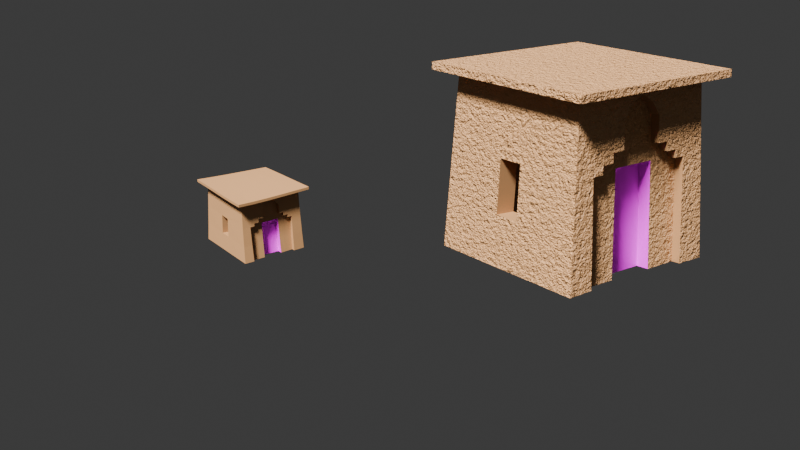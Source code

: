 # Source: house1.blend  (saved by Blender 5.1.29; exported with 4.5.12 LTS)
import bpy
from mathutils import Matrix  # noqa: F401  (used for matrix-valued properties, if any)

bpy.ops.wm.read_factory_settings(use_empty=True)
scene = bpy.context.scene
scene.name = 'Scene'

# ---- collections
col_collection = bpy.data.collections.new('Collection'); scene.collection.children.link(col_collection)
col_realistic = bpy.data.collections.new('realistic'); col_collection.children.link(col_realistic)
col_cartoon = bpy.data.collections.new('cartoon'); col_collection.children.link(col_cartoon)

# ---- images (referenced by path relative to the original .blend; pixels are not part of the script)
import os
ASSET_DIR = os.environ.get("B2B_ASSET_DIR", "")  # directory of the original .blend (textures are referenced by path, not embedded)
HERE = os.path.dirname(os.path.abspath(__file__))  # packed textures are extracted next to this script under _unpacked/

def load_image(name, relpath, width, height, colorspace="sRGB"):
    """Load a texture the original file referenced (path relative to the .blend, or extracted next to this script)."""
    p = next((c for c in (os.path.join(HERE, relpath), os.path.join(ASSET_DIR, relpath)) if relpath and os.path.exists(c)), "")
    if p:
        img = bpy.data.images.load(p, check_existing=True)
        img.name = name
    else:  # same state as the original file: an image datablock whose file is absent (Cycles renders it pink)
        img = bpy.data.images.new(name, width, height)
        img.source = "FILE"
        img.filepath = "//" + (relpath or name)
    img.colorspace_settings.name = colorspace
    return img
img_archdetails_png = load_image('archdetails.png', 'archdetails.png', 1024, 1024, 'sRGB')
img_archdetailscartoon_png = load_image('archdetailscartoon.png', 'archdetailscartoon.png', 1024, 1024, 'sRGB')

# ---- materials (node trees are filled in below, after node groups)
mat_house1 = bpy.data.materials.new('house1')
mat_house1.alpha_threshold = 0.0
mat_house1.use_backface_culling_lightprobe_volume = False
mat_house1.roughness = 0.5
mat_house1.line_color = (0.0, 0.0, 0.0, 1.0)
mat_houseedge = bpy.data.materials.new('houseedge')
mat_houseedge.alpha_threshold = 0.0
mat_houseedge.use_backface_culling_lightprobe_volume = False
mat_houseedge.roughness = 0.5
mat_houseedge.line_color = (0.0, 0.0, 0.0, 1.0)
mat_door = bpy.data.materials.new('door')
mat_doorcartoon = bpy.data.materials.new('doorcartoon')

# ---- material node trees
mat_house1.use_nodes = True; mat_house1.node_tree.nodes.clear()
_N = mat_house1.node_tree.nodes; _L = mat_house1.node_tree.links
n0 = _N.new('ShaderNodeOutputMaterial'); n0.name = 'Material Output'; n0.location = (485, 100)
n1 = _N.new('ShaderNodeBsdfPrincipled'); n1.name = 'Principled BSDF'; n1.location = (85, 100)
n1.inputs[0].default_value = (0.8, 0.4104, 0.1695, 1.0)
n2 = _N.new('ShaderNodeBump'); n2.name = 'Bump'; n2.location = (-110, -23)
n2.inputs[1].default_value = 1.0
n3 = _N.new('ShaderNodeTexNoise'); n3.name = 'Noise Texture'; n3.location = (-580, 12)
n3.width = 145
n3.inputs[2].default_value = 120.0
n3.inputs[3].default_value = 2.7
n4 = _N.new('ShaderNodeUVMap'); n4.name = 'UV Map'; n4.location = (-789, -57)
n5 = _N.new('ShaderNodeTexNoise'); n5.name = 'Noise Texture.001'; n5.location = (-575, -304)
n5.width = 145
n5.inputs[2].default_value = 40.0
n5.inputs[3].default_value = 2.7
n6 = _N.new('ShaderNodeUVMap'); n6.name = 'UV Map.001'; n6.location = (-784, -373)
n7 = _N.new('ShaderNodeRGBCurve'); n7.name = 'RGB Curves'; n7.location = (-394, -215)
_c = n7.mapping.curves[0]
while len(_c.points) > 2: _c.points.remove(_c.points[-1])
_c.points[0].location = (0.0, 0.0); _c.points[0].handle_type = 'AUTO'
_c.points[1].location = (0.48182, 0.94375); _c.points[1].handle_type = 'AUTO'
_p = _c.points.new(1.0, 1.0); _p.handle_type = 'AUTO'
_c = n7.mapping.curves[1]
while len(_c.points) > 2: _c.points.remove(_c.points[-1])
_c.points[0].location = (0.0, 0.0); _c.points[0].handle_type = 'AUTO'
_c.points[1].location = (0.46818, 0.93125); _c.points[1].handle_type = 'AUTO'
_p = _c.points.new(1.0, 1.0); _p.handle_type = 'AUTO'
_c = n7.mapping.curves[2]
while len(_c.points) > 2: _c.points.remove(_c.points[-1])
_c.points[0].location = (0.0, 0.0); _c.points[0].handle_type = 'AUTO'
_c.points[1].location = (0.69545, 0.45625); _c.points[1].handle_type = 'AUTO'
_p = _c.points.new(1.0, 1.0); _p.handle_type = 'AUTO'
_c = n7.mapping.curves[3]
while len(_c.points) > 2: _c.points.remove(_c.points[-1])
_c.points[0].location = (0.0, 0.0); _c.points[0].handle_type = 'AUTO'
_c.points[1].location = (0.38636, 0.8875); _c.points[1].handle_type = 'AUTO'
_p = _c.points.new(1.0, 1.0); _p.handle_type = 'AUTO'
n7.mapping.update()
n8 = _N.new('ShaderNodeMix'); n8.name = 'Mix'; n8.location = (-313, 86)
n8.data_type = 'RGBA'
n8.inputs[0].default_value = 0.9333
_L.new(n1.outputs[0], n0.inputs[0])
_L.new(n2.outputs[0], n1.inputs[5])
_L.new(n4.outputs[0], n3.inputs[0])
_L.new(n6.outputs[0], n5.inputs[0])
_L.new(n5.outputs[1], n7.inputs[1])
_L.new(n3.outputs[1], n8.inputs[6])
_L.new(n7.outputs[0], n8.inputs[7])
_L.new(n8.outputs[2], n2.inputs[3])
n0.is_active_output = True
mat_houseedge.use_nodes = True; mat_houseedge.node_tree.nodes.clear()
_N = mat_houseedge.node_tree.nodes; _L = mat_houseedge.node_tree.links
n0 = _N.new('ShaderNodeOutputMaterial'); n0.name = 'Material Output'; n0.location = (485, 100)
n1 = _N.new('ShaderNodeBsdfPrincipled'); n1.name = 'Principled BSDF'; n1.location = (85, 100)
n1.inputs[0].default_value = (0.4914, 0.2547, 0.1072, 1.0)
_L.new(n1.outputs[0], n0.inputs[0])
n0.is_active_output = True
mat_door.use_nodes = True; mat_door.node_tree.nodes.clear()
_N = mat_door.node_tree.nodes; _L = mat_door.node_tree.links
n0 = _N.new('ShaderNodeBsdfPrincipled'); n0.name = 'Principled BSDF'; n0.location = (-200, 100)
n1 = _N.new('ShaderNodeOutputMaterial'); n1.name = 'Material Output'; n1.location = (200, 100)
n2 = _N.new('ShaderNodeTexImage'); n2.name = 'Image Texture'; n2.location = (-555, 45)
n2.image = img_archdetails_png
_L.new(n0.outputs[0], n1.inputs[0])
_L.new(n2.outputs[0], n0.inputs[0])
n1.is_active_output = True
mat_doorcartoon.use_nodes = True; mat_doorcartoon.node_tree.nodes.clear()
_N = mat_doorcartoon.node_tree.nodes; _L = mat_doorcartoon.node_tree.links
n0 = _N.new('ShaderNodeBsdfPrincipled'); n0.name = 'Principled BSDF'; n0.location = (-200, 100)
n1 = _N.new('ShaderNodeOutputMaterial'); n1.name = 'Material Output'; n1.location = (200, 100)
n2 = _N.new('ShaderNodeTexImage'); n2.name = 'Image Texture'; n2.location = (-555, 45)
n2.image = img_archdetailscartoon_png
_L.new(n0.outputs[0], n1.inputs[0])
_L.new(n2.outputs[0], n0.inputs[0])
n1.is_active_output = True

# ---- world
world_world = bpy.data.worlds.new('World'); scene.world = world_world
world_world.use_nodes = True; world_world.node_tree.nodes.clear()
_N = world_world.node_tree.nodes; _L = world_world.node_tree.links
n0 = _N.new('ShaderNodeOutputWorld'); n0.name = 'World Output'; n0.location = (200, 100)
n1 = _N.new('ShaderNodeBackground'); n1.name = 'Background'; n1.location = (-200, 100)
n1.inputs[0].default_value = (0.05088, 0.05088, 0.05088, 1.0)
_L.new(n1.outputs[0], n0.inputs[0])
n0.is_active_output = True
world_world.color = (0.05088, 0.05088, 0.05088)
world_world.sun_shadow_jitter_overblur = 0.0

# ---- cameras
cam_camera = bpy.data.cameras.new('Camera')
cam_camera.clip_end = 100.0
cam_camera.ortho_scale = 7.314

# ---- lights
light_light = bpy.data.lights.new('Light', 'SUN')
light_light.angle = 0.1993
light_light.shadow_soft_size = 0.1
light_light.shadow_cascade_max_distance = 1000.0

# ---- meshes
me_cube = bpy.data.meshes.new('Cube')
me_cube.from_pydata([(0.9, 0.9, 1.996), (1.0, 1.0, -0.01295), (0.9, -0.9, 1.996), (1.0, -1.0, -0.01295), (-0.9, 0.9, 1.996), (-1.0, 1.0, -0.01295), (-0.9, -0.9, 1.996), (-1.0, -1.0, -0.01295), (0.9, -0.9, 1.996), (-0.9, -0.9, 1.996), (0.9, 0.9, 1.996), (-0.9, 0.9, 1.996), (0.004548, 0.6811, 1.169), (-0.2468, 0.9, 1.996), (0.2556, 0.9, 1.996), (-0.2468, 0.9, 1.996), (0.2556, 0.9, 1.996), (0.9403, 0.9403, 1.182), (-0.9403, -0.9403, 1.182), (0.9403, -0.9403, 1.182), (-0.9403, 0.9403, 1.182), (0.5375, 0.9, 1.996), (0.5375, 0.9, 1.996), (0.2839, 0.7409, -0.02591), (0.5615, 0.9403, 1.182), (0.267, 0.6811, 1.169), (0.4038, 0.9, 1.996), (0.4038, 0.9, 1.996), (-0.6618, 1.0, -0.009095), (-0.6234, 0.9, 1.996), (-0.6234, 0.9, 1.996), (-0.6512, 0.9403, 1.182), (0.7151, 0.9, 1.996), (0.7151, 0.9, 1.996), (0.697, 0.9403, 1.178), (0.7021, 1.0, -0.00139), (0.9356, 0.9356, 1.275), (-0.9356, 0.9356, 1.275), (0.5588, 0.9356, 1.275), (0.4197, 0.9356, 1.275), (-0.648, 0.9356, 1.275), (0.6991, 0.9356, 1.272), (0.9302, 0.9302, 1.382), (-0.9302, 0.9302, 1.382), (-0.2551, 0.9302, 1.382), (0.2641, 0.9302, 1.382), (0.5555, 0.9302, 1.382), (0.4173, 0.9302, 1.382), (-0.6443, 0.9302, 1.382), (0.7015, 0.9302, 1.379), (0.9155, 0.9155, 1.677), (-0.9155, 0.9155, 1.677), (-0.2511, 0.9155, 1.677), (0.26, 0.9155, 1.677), (0.5468, 0.9155, 1.677), (0.4107, 0.9155, 1.677), (-0.6341, 0.9155, 1.677), (0.7082, 0.9155, 1.676), (0.9079, 0.9079, 1.828), (-0.9079, 0.9079, 1.828), (-0.249, 0.9079, 1.828), (0.2578, 0.9079, 1.828), (0.5422, 0.9079, 1.828), (0.4073, 0.9079, 1.828), (-0.6289, 0.9079, 1.828), (0.7116, 0.9079, 1.827), (0.9032, 0.9032, 1.923), (-0.9032, 0.9032, 1.923), (-0.2477, 0.9032, 1.923), (0.2565, 0.9032, 1.923), (0.5394, 0.9032, 1.923), (0.4052, 0.9032, 1.923), (-0.6256, 0.9032, 1.923), (0.7137, 0.9032, 1.923), (-0.2579, 0.6811, 1.169), (0.004381, 0.9, 1.996), (0.004381, 0.9, 1.996), (0.004394, 0.9032, 1.923), (0.1949, 0.9079, 1.828), (-0.1414, 0.9079, 1.828), (-0.3826, 0.9, 1.996), (-0.3826, 0.9, 1.996), (-0.2743, 0.7409, -0.02591), (-0.3978, 0.9356, 1.275), (-0.3955, 0.9302, 1.382), (-0.3892, 0.9155, 1.677), (-0.386, 0.9079, 1.828), (-0.384, 0.9032, 1.923), (0.00479, 0.7409, -0.02591), (-0.5092, 0.9, 1.996), (-0.5092, 0.9, 1.996), (-0.5319, 0.9403, 1.182), (-0.5293, 0.9356, 1.275), (-0.5263, 0.9302, 1.382), (-0.5179, 0.9155, 1.677), (-0.5136, 0.9079, 1.828), (-0.511, 0.9032, 1.923), (0.4486, 0.8933, -0.01828), (0.2839, 0.8933, -0.01828), (-0.2743, 0.8933, -0.01828), (-0.2579, 0.8336, 1.177), (0.267, 0.8336, 1.177), (-0.2566, 0.8289, 1.27), (0.2656, 0.8289, 1.27), (0.004548, 0.8336, 1.177), (-0.3997, 0.8336, 1.177), (0.7021, 0.8933, -0.006726), (0.5972, 0.8933, -0.01828), (0.4218, 0.8336, 1.177), (0.5615, 0.8336, 1.177), (0.5588, 0.8289, 1.27), (0.4197, 0.8289, 1.27), (-0.5443, 0.8933, -0.0156), (-0.6618, 0.8933, -0.01443), (-0.6512, 0.8336, 1.177), (0.697, 0.8336, 1.173), (-0.2551, 0.8236, 1.377), (0.2641, 0.8236, 1.377), (0.4173, 0.8236, 1.377), (0.004529, 0.8289, 1.27), (-0.3978, 0.8289, 1.27), (-0.2511, 0.8088, 1.672), (0.26, 0.8088, 1.672), (0.004508, 0.8236, 1.377), (-0.3955, 0.8236, 1.377), (0.004448, 0.8088, 1.672), (-0.1414, 0.8013, 1.823), (0.004417, 0.8013, 1.823), (0.004398, 0.7965, 1.918), (0.1949, 0.8013, 1.823), (-0.5319, 0.8336, 1.177), (-0.4141, 0.8933, -0.01689), (-0.5293, 0.8289, 1.27), (1.0, -0.2319, -0.01295), (1.0, 0.2188, -0.01295), (0.9403, 0.1435, 1.182), (0.9403, -0.1561, 1.182), (0.9711, 0.9711, 0.5649), (0.9711, -0.9711, 0.5649), (-0.9711, 0.9711, 0.5649), (-0.9711, -0.9711, 0.5649), (0.004673, 0.712, 0.552), (-0.2664, 0.712, 0.552), (-0.6567, 0.9711, 0.5669), (0.6996, 0.9711, 0.569), (0.2757, 0.712, 0.552), (-0.2664, 0.8644, 0.5596), (0.2757, 0.8644, 0.5596), (0.5799, 0.8644, 0.5596), (0.4356, 0.8644, 0.5596), (-0.6567, 0.8644, 0.5616), (0.6996, 0.8644, 0.5637), (-0.4071, 0.8644, 0.5603), (-0.5383, 0.8644, 0.561), (0.9711, 0.1483, 0.5649), (0.9711, -0.1611, 0.5649), (0.6979, 0.1435, 1.17), (0.6979, -0.1561, 1.17), (0.7288, 0.1483, 0.5528), (0.7288, -0.1611, 0.5528)], [], [(29, 4, 11, 30), (19, 2, 6, 18), (18, 6, 4, 67, 59, 51, 43, 37, 20), (17, 36, 42, 50, 58, 66, 0, 2, 19, 136, 135), (73, 32, 0, 66), (6, 2, 8, 9), (4, 6, 9, 11), (2, 0, 10, 8), (87, 80, 13, 68), (77, 75, 14, 69), (26, 14, 16, 27), (75, 13, 15, 76), (53, 45, 117, 122), (104, 101, 25, 12), (144, 34, 17, 137), (155, 136, 19, 138), (140, 18, 20, 139), (138, 19, 18, 140), (45, 47, 118, 117), (32, 21, 22, 33), (71, 26, 21, 70), (69, 14, 26, 71), (24, 34, 115, 109), (21, 26, 27, 22), (139, 20, 31, 143), (67, 4, 29, 72), (89, 29, 30, 90), (0, 32, 33, 10), (44, 52, 121, 116), (70, 21, 32, 73), (24, 38, 41, 34), (20, 37, 40, 31), (147, 98, 23, 145), (141, 12, 25, 145), (34, 41, 36, 17), (38, 46, 49, 41), (37, 43, 48, 40), (77, 78, 129, 128), (39, 47, 46, 38), (38, 24, 109, 110), (91, 92, 132, 130), (41, 49, 42, 36), (46, 54, 57, 49), (43, 51, 56, 48), (45, 53, 55, 47), (47, 55, 54, 46), (78, 53, 122, 129), (84, 85, 52, 44), (49, 57, 50, 42), (54, 62, 65, 57), (51, 59, 64, 56), (53, 61, 63, 55), (55, 63, 62, 54), (31, 91, 130, 114), (85, 86, 60, 52), (57, 65, 58, 50), (62, 70, 73, 65), (59, 67, 72, 64), (61, 69, 71, 63), (63, 71, 70, 62), (83, 84, 124, 120), (86, 87, 68, 60), (65, 73, 66, 58), (60, 68, 77, 79), (52, 79, 126, 121), (84, 44, 116, 124), (92, 83, 120, 132), (144, 35, 106, 151), (79, 77, 128, 126), (14, 75, 76, 16), (68, 13, 75, 77), (95, 96, 87, 86), (47, 39, 111, 118), (79, 52, 60), (53, 78, 61), (78, 77, 69, 61), (94, 95, 86, 85), (93, 94, 85, 84), (92, 93, 84, 83), (143, 31, 114, 150), (13, 80, 81, 15), (96, 89, 80, 87), (72, 29, 89, 96), (142, 74, 12, 141), (31, 40, 92, 91), (40, 48, 93, 92), (48, 56, 94, 93), (56, 64, 95, 94), (64, 72, 96, 95), (80, 89, 90, 81), (152, 105, 100, 146), (149, 108, 109, 148), (147, 101, 108, 149), (148, 109, 115, 151), (101, 103, 111, 108), (108, 111, 110, 109), (104, 119, 103, 101), (105, 120, 102, 100), (103, 117, 118, 111), (119, 123, 117, 103), (120, 124, 116, 102), (123, 125, 122, 117), (125, 127, 129, 122), (127, 128, 129), (121, 126, 127, 125), (116, 121, 125, 123), (102, 116, 123, 119), (100, 102, 119, 104), (146, 100, 74, 142), (126, 128, 127), (130, 132, 120, 105), (153, 130, 105, 152), (150, 114, 130, 153), (100, 104, 12, 74), (39, 38, 110, 111), (137, 17, 135, 154), (136, 155, 159, 157), (134, 154, 155, 133), (1, 137, 154, 134), (113, 150, 153, 112), (112, 153, 152, 131), (99, 146, 142, 82), (107, 148, 151, 106), (98, 147, 149, 97), (97, 149, 148, 107), (131, 152, 146, 99), (82, 142, 141, 88), (28, 143, 150, 113), (34, 144, 151, 115), (88, 141, 145, 23), (101, 147, 145, 25), (5, 139, 143, 28), (3, 138, 140, 7), (7, 140, 139, 5), (133, 155, 138, 3), (35, 144, 137, 1), (135, 136, 157, 156), (155, 154, 158, 159), (154, 135, 156, 158)])
me_cube.polygons.foreach_set('material_index', [0, 0, 0, 0, 0, 0, 0, 0, 0, 0, 0, 0, 1, 2, 0, 0, 0, 0, 1, 0, 0, 0, 1, 0, 0, 0, 0, 0, 1, 0, 0, 0, 2, 2, 0, 0, 0, 1, 0, 1, 1, 0, 0, 0, 0, 0, 1, 0, 0, 0, 0, 0, 0, 1, 0, 0, 0, 0, 0, 0, 1, 0, 0, 0, 1, 1, 1, 1, 1, 0, 0, 0, 1, 0, 0, 0, 0, 0, 0, 1, 0, 0, 0, 2, 0, 0, 0, 0, 0, 0, 0, 0, 0, 0, 0, 0, 0, 0, 0, 0, 0, 0, 0, 0, 0, 0, 0, 0, 2, 0, 0, 0, 0, 2, 1, 0, 1, 0, 0, 0, 0, 2, 0, 0, 0, 0, 2, 1, 1, 2, 2, 0, 0, 0, 0, 0, 1, 1, 1])
_uv = me_cube.uv_layers.new(name='UVMap')
_uv.uv.foreach_set('vector', [0.2194, 0.9948, 0.09769, 0.9948, 0.09769, 0.9948, 0.2194, 0.9948, 1.025, 0.5843, 1.005, 0.9916, 0.1051, 0.9916, 0.08493, 0.5843, -0.06934, 0.5843, -0.04921, 0.9916, 0.8508, 0.9916, 0.8524, 0.9551, 0.8548, 0.9074, 0.8585, 0.8319, 0.8659, 0.6845, 0.8686, 0.6308, 0.8709, 0.5843, 0.8709, 0.5843, 0.8686, 0.6308, 0.8659, 0.6845, 0.8585, 0.8319, 0.8548, 0.9074, 0.8524, 0.9551, 0.8508, 0.9916, -0.04921, 0.9916, -0.06934, 0.5843, 0.3227, 0.5843, 0.4725, 0.5843, 0.8074, 0.9626, 0.8081, 0.9948, 0.8894, 0.9948, 0.8908, 0.9627, 0.1051, 0.9916, 1.005, 0.9916, 1.005, 0.9916, 0.1051, 0.9916, 0.8508, 0.9916, -0.04921, 0.9916, -0.04921, 0.9916, 0.8508, 0.9916, -0.04921, 0.9916, 0.8508, 0.9916, 0.8508, 0.9916, -0.04921, 0.9916, 0.3247, 0.9627, 0.3253, 0.9948, 0.385, 0.9948, 0.3846, 0.9627, 0.4955, 0.9627, 0.4955, 0.9948, 0.6059, 0.9948, 0.6063, 0.9627, 0.6711, 0.9948, 0.6059, 0.9948, 0.6059, 0.9948, 0.6711, 0.9948, 0.4955, 0.9948, 0.385, 0.9948, 0.385, 0.9948, 0.4955, 0.9948, 0.6079, 0.8543, 0.6097, 0.7247, 0.6097, 0.7247, 0.6079, 0.8543, 0.6937, 0.6859, 0.6937, 0.4665, 0.7407, 0.4665, 0.7407, 0.6859, 0.8013, 0.367, 0.8001, 0.6349, 0.9071, 0.6366, 0.9207, 0.3652, 0.3202, 0.2758, 0.3227, 0.5843, -0.06934, 0.5843, -0.08476, 0.2758, -0.08476, 0.2758, -0.06934, 0.5843, 0.8709, 0.5843, 0.8863, 0.2758, 1.041, 0.2758, 1.025, 0.5843, 0.08493, 0.5843, 0.0695, 0.2758, 0.6097, 0.7247, 0.6771, 0.7247, 0.6771, 0.7247, 0.6097, 0.7247, 0.8081, 0.9948, 0.7299, 0.9948, 0.7299, 0.9948, 0.8081, 0.9948, 0.6717, 0.9627, 0.6711, 0.9948, 0.7299, 0.9948, 0.7308, 0.9627, 0.6063, 0.9627, 0.6059, 0.9948, 0.6711, 0.9948, 0.6717, 0.9627, 0.7405, 0.6366, 0.8001, 0.6349, 0.8002, 0.6349, 0.7406, 0.6365, 0.7299, 0.9948, 0.6711, 0.9948, 0.6711, 0.9948, 0.7299, 0.9948, 0.06642, 0.3652, 0.07999, 0.6366, 0.2071, 0.6366, 0.2047, 0.3661, 0.0963, 0.9627, 0.09769, 0.9948, 0.2194, 0.9948, 0.2184, 0.9627, 0.2696, 0.9948, 0.2194, 0.9948, 0.2194, 0.9948, 0.2696, 0.9948, 0.8894, 0.9948, 0.8081, 0.9948, 0.8081, 0.9948, 0.8894, 0.9948, 0.3813, 0.7247, 0.3831, 0.8543, 0.3831, 0.8543, 0.3813, 0.7247, 0.7308, 0.9627, 0.7299, 0.9948, 0.8081, 0.9948, 0.8074, 0.9626, 0.7405, 0.6366, 0.7393, 0.6775, 0.801, 0.676, 0.8001, 0.6349, 0.07999, 0.6366, 0.08203, 0.6775, 0.2085, 0.6775, 0.2071, 0.6366, 0.7392, 0.5163, 0.7392, 1.0, 0.6808, 1.0, 0.6808, 0.5163, 0.3808, 0.5163, 0.3806, 0.0, 0.7324, 0.0, 0.7423, 0.5163, 0.8001, 0.6349, 0.801, 0.676, 0.905, 0.6775, 0.9071, 0.6366, 0.7393, 0.6775, 0.7379, 0.7247, 0.8021, 0.7234, 0.801, 0.676, 0.08203, 0.6775, 0.0844, 0.7247, 0.2102, 0.7247, 0.2085, 0.6775, 0.4955, 0.9627, 0.5792, 0.9208, 0.5792, 0.9208, 0.4955, 0.9627, 0.6781, 0.6775, 0.6771, 0.7247, 0.7379, 0.7247, 0.7393, 0.6775, 0.7393, 0.6775, 0.7405, 0.6366, 0.7406, 0.6365, 0.7394, 0.6775, 0.2596, 0.6366, 0.2607, 0.6775, 0.2607, 0.6775, 0.2596, 0.6366, 0.801, 0.676, 0.8021, 0.7234, 0.9027, 0.7247, 0.905, 0.6775, 0.7379, 0.7247, 0.734, 0.8543, 0.805, 0.8537, 0.8021, 0.7234, 0.0844, 0.7247, 0.09088, 0.8543, 0.2146, 0.8543, 0.2102, 0.7247, 0.6097, 0.7247, 0.6079, 0.8543, 0.6742, 0.8543, 0.6771, 0.7247, 0.6771, 0.7247, 0.6742, 0.8543, 0.734, 0.8543, 0.7379, 0.7247, 0.5792, 0.9208, 0.6079, 0.8543, 0.6079, 0.8543, 0.5792, 0.9208, 0.3196, 0.7247, 0.3224, 0.8543, 0.3831, 0.8543, 0.3813, 0.7247, 0.8021, 0.7234, 0.805, 0.8537, 0.8962, 0.8543, 0.9027, 0.7247, 0.734, 0.8543, 0.732, 0.9208, 0.8065, 0.9205, 0.805, 0.8537, 0.09088, 0.8543, 0.0942, 0.9208, 0.217, 0.9208, 0.2146, 0.8543, 0.6079, 0.8543, 0.6069, 0.9208, 0.6727, 0.9208, 0.6742, 0.8543, 0.6742, 0.8543, 0.6727, 0.9208, 0.732, 0.9208, 0.734, 0.8543, 0.2071, 0.6366, 0.2596, 0.6366, 0.2596, 0.6366, 0.2071, 0.6366, 0.3224, 0.8543, 0.3238, 0.9208, 0.384, 0.9208, 0.3831, 0.8543, 0.805, 0.8537, 0.8065, 0.9205, 0.8929, 0.9208, 0.8962, 0.8543, 0.732, 0.9208, 0.7308, 0.9627, 0.8074, 0.9626, 0.8065, 0.9205, 0.0942, 0.9208, 0.0963, 0.9627, 0.2184, 0.9627, 0.217, 0.9208, 0.6069, 0.9208, 0.6063, 0.9627, 0.6717, 0.9627, 0.6727, 0.9208, 0.6727, 0.9208, 0.6717, 0.9627, 0.7308, 0.9627, 0.732, 0.9208, 0.3186, 0.6775, 0.3196, 0.7247, 0.3196, 0.7247, 0.3186, 0.6775, 0.3238, 0.9208, 0.3247, 0.9627, 0.3846, 0.9627, 0.384, 0.9208, 0.8065, 0.9205, 0.8074, 0.9626, 0.8908, 0.9627, 0.8929, 0.9208, 0.384, 0.9208, 0.3846, 0.9627, 0.4955, 0.9627, 0.4313, 0.9208, 0.3831, 0.8543, 0.4313, 0.9208, 0.4313, 0.9208, 0.3831, 0.8543, 0.3196, 0.7247, 0.3813, 0.7247, 0.3813, 0.7247, 0.3196, 0.7247, 0.2607, 0.6775, 0.3186, 0.6775, 0.3186, 0.6775, 0.2607, 0.6775, 0.8013, 0.367, 0.8023, 0.1161, 0.8024, 0.1161, 0.8012, 0.367, 0.4313, 0.9208, 0.4955, 0.9627, 0.4955, 0.9627, 0.4313, 0.9208, 0.6059, 0.9948, 0.4955, 0.9948, 0.4955, 0.9948, 0.6059, 0.9948, 0.3846, 0.9627, 0.385, 0.9948, 0.4955, 0.9948, 0.4955, 0.9627, 0.2676, 0.9208, 0.2688, 0.9627, 0.3247, 0.9627, 0.3238, 0.9208, 0.6771, 0.7247, 0.6781, 0.6775, 0.6781, 0.6775, 0.6771, 0.7247, 0.4313, 0.9208, 0.3831, 0.8543, 0.384, 0.9208, 0.6079, 0.8543, 0.5792, 0.9208, 0.6069, 0.9208, 0.5792, 0.9208, 0.4955, 0.9627, 0.6063, 0.9627, 0.6069, 0.9208, 0.2657, 0.8543, 0.2676, 0.9208, 0.3238, 0.9208, 0.3224, 0.8543, 0.2621, 0.7247, 0.2657, 0.8543, 0.3224, 0.8543, 0.3196, 0.7247, 0.2607, 0.6775, 0.2621, 0.7247, 0.3196, 0.7247, 0.3186, 0.6775, 0.2047, 0.3661, 0.2071, 0.6366, 0.2071, 0.6366, 0.2047, 0.3661, 0.385, 0.9948, 0.3253, 0.9948, 0.3253, 0.9948, 0.385, 0.9948, 0.2688, 0.9627, 0.2696, 0.9948, 0.3253, 0.9948, 0.3247, 0.9627, 0.2184, 0.9627, 0.2194, 0.9948, 0.2696, 0.9948, 0.2688, 0.9627, 8.101e-05, 0.517, -0.000361, 0.00155, 0.3806, 0.0, 0.3808, 0.5163, 0.2071, 0.6366, 0.2085, 0.6775, 0.2607, 0.6775, 0.2596, 0.6366, 0.2085, 0.6775, 0.2102, 0.7247, 0.2621, 0.7247, 0.2607, 0.6775, 0.2102, 0.7247, 0.2146, 0.8543, 0.2657, 0.8543, 0.2621, 0.7247, 0.2146, 0.8543, 0.217, 0.9208, 0.2676, 0.9208, 0.2657, 0.8543, 0.217, 0.9208, 0.2184, 0.9627, 0.2688, 0.9627, 0.2676, 0.9208, 0.3253, 0.9948, 0.2696, 0.9948, 0.2696, 0.9948, 0.3253, 0.9948, 0.3145, 0.3655, 0.3177, 0.6366, 0.3801, 0.6366, 0.3764, 0.3652, 0.6851, 0.3652, 0.6791, 0.6366, 0.7405, 0.6366, 0.7486, 0.3652, 0.6148, 0.3652, 0.611, 0.6366, 0.6791, 0.6366, 0.6851, 0.3652, 0.7486, 0.3652, 0.7404, 0.6366, 0.8, 0.6349, 0.8012, 0.367, 0.611, 0.6366, 0.6104, 0.6775, 0.6781, 0.6775, 0.6791, 0.6366, 0.6791, 0.6366, 0.6781, 0.6775, 0.7393, 0.6775, 0.7405, 0.6366, 0.4955, 0.6366, 0.4955, 0.6775, 0.6104, 0.6775, 0.611, 0.6366, 0.3177, 0.6366, 0.3186, 0.6775, 0.3807, 0.6775, 0.3801, 0.6366, 0.6104, 0.6775, 0.6097, 0.7247, 0.6771, 0.7247, 0.6781, 0.6775, 0.4955, 0.6775, 0.4955, 0.7247, 0.6097, 0.7247, 0.6104, 0.6775, 0.3186, 0.6775, 0.3196, 0.7247, 0.3813, 0.7247, 0.3807, 0.6775, 0.4955, 0.7247, 0.4955, 0.8543, 0.6079, 0.8543, 0.6097, 0.7247, 0.4955, 0.8543, 0.4955, 0.9208, 0.5792, 0.9208, 0.6079, 0.8543, 0.4955, 0.9208, 0.4955, 0.9627, 0.5792, 0.9208, 0.3831, 0.8543, 0.4313, 0.9208, 0.4955, 0.9208, 0.4955, 0.8543, 0.3813, 0.7247, 0.3831, 0.8543, 0.4955, 0.8543, 0.4955, 0.7247, 0.3807, 0.6775, 0.3813, 0.7247, 0.4955, 0.7247, 0.4955, 0.6775, 0.3801, 0.6366, 0.3807, 0.6775, 0.4955, 0.6775, 0.4955, 0.6366, 0.6892, 0.5163, 0.6892, 2.98e-08, 0.7439, 2.98e-08, 0.7439, 0.5163, 0.4313, 0.9208, 0.4955, 0.9627, 0.4955, 0.9208, 0.2596, 0.6366, 0.2607, 0.6775, 0.3186, 0.6775, 0.3177, 0.6366, 0.2568, 0.3658, 0.2596, 0.6366, 0.3177, 0.6366, 0.3145, 0.3655, 0.2047, 0.3661, 0.2071, 0.6366, 0.2596, 0.6366, 0.2568, 0.3658, 0.6937, 0.9052, 0.6937, 0.6859, 0.7407, 0.6859, 0.7407, 0.9052, 0.6781, 0.6775, 0.7393, 0.6775, 0.7393, 0.6775, 0.6781, 0.6775, 0.8863, 0.2758, 0.8709, 0.5843, 0.4725, 0.5843, 0.475, 0.2758, 0.3227, 0.5843, 0.3202, 0.2758, 0.3202, 0.2758, 0.3227, 0.5843, 0.5102, -0.01311, 0.475, 0.2758, 0.3202, 0.2758, 0.2848, -0.01311, 0.9008, -0.01311, 0.8863, 0.2758, 0.475, 0.2758, 0.5102, -0.01311, 0.2025, 0.1127, 0.2047, 0.3661, 0.2568, 0.3658, 0.2542, 0.1122, 0.2542, 0.1122, 0.2568, 0.3658, 0.3145, 0.3655, 0.3114, 0.1117, 0.6892, 1.0, 0.6892, 0.5163, 0.7439, 0.5163, 0.7439, 1.0, 0.7561, 0.1111, 0.7486, 0.3652, 0.8012, 0.367, 0.8023, 0.1161, 0.6184, 0.111, 0.6148, 0.3652, 0.6851, 0.3652, 0.6908, 0.111, 0.6908, 0.111, 0.6851, 0.3652, 0.7486, 0.3652, 0.7562, 0.111, 0.3114, 0.1117, 0.3145, 0.3655, 0.3764, 0.3652, 0.3729, 0.111, 0.0004951, 0.9999, 8.101e-05, 0.517, 0.3808, 0.5163, 0.3809, 0.9999, 0.2024, 0.1127, 0.2047, 0.3661, 0.2047, 0.3661, 0.2024, 0.1127, 0.8001, 0.6349, 0.8013, 0.367, 0.8012, 0.367, 0.8001, 0.6349, 0.3809, 0.9999, 0.3808, 0.5163, 0.7423, 0.5163, 0.7516, 0.9999, 0.7392, 1.192e-07, 0.7392, 0.5163, 0.6808, 0.5163, 0.6808, 2.086e-07, 0.05371, 0.111, 0.06642, 0.3652, 0.2047, 0.3661, 0.2024, 0.1127, 1.055, -0.01311, 1.041, 0.2758, 0.0695, 0.2758, 0.05506, -0.01311, -0.09921, -0.01311, -0.08476, 0.2758, 0.8863, 0.2758, 0.9008, -0.01311, 0.2848, -0.01311, 0.3202, 0.2758, -0.08476, 0.2758, -0.09921, -0.01311, 0.8023, 0.1161, 0.8013, 0.367, 0.9207, 0.3652, 0.9334, 0.111, 0.4725, 0.5843, 0.3227, 0.5843, 0.3227, 0.5842, 0.4726, 0.5842, 0.3202, 0.2758, 0.475, 0.2758, 0.475, 0.2758, 0.3202, 0.2758, 0.475, 0.2758, 0.4725, 0.5843, 0.4725, 0.5843, 0.475, 0.2758])
me_cube.materials.append(mat_house1)
me_cube.materials.append(mat_houseedge)
me_cube.materials.append(mat_door)
me_cube.use_mirror_vertex_groups = False
me_cube.update()
me_cube_001 = bpy.data.meshes.new('Cube.001')
me_cube_001.from_pydata([(-1.111, -1.111, 0.002158), (-1.111, -1.111, 0.08718), (-1.111, 1.111, 0.002158), (-1.111, 1.111, 0.08718), (1.111, -1.111, 0.002158), (1.111, -1.111, 0.08718), (1.111, 1.111, 0.002158), (1.111, 1.111, 0.08718)], [], [(0, 1, 3, 2), (2, 3, 7, 6), (6, 7, 5, 4), (4, 5, 1, 0), (2, 6, 4, 0), (7, 3, 1, 5)])
_uv = me_cube_001.uv_layers.new(name='UVMap')
_uv.uv.foreach_set('vector', [1.132e-06, 0.4809, 1.132e-06, 0.5191, 1.0, 0.5191, 1.0, 0.4809, 1.132e-06, 0.4809, 1.132e-06, 0.5191, 1.0, 0.5191, 1.0, 0.4809, 1.0, 0.4809, 1.0, 0.5191, 1.132e-06, 0.5191, 1.132e-06, 0.4809, 1.0, 0.4809, 1.0, 0.5191, 1.132e-06, 0.5191, 1.132e-06, 0.4809, 1.132e-06, 1.0, 1.0, 1.0, 1.0, 1.132e-06, 1.132e-06, 1.132e-06, 1.0, 1.0, 1.132e-06, 1.0, 1.132e-06, 1.132e-06, 1.0, 1.132e-06])
me_cube_001.materials.append(mat_house1)
me_cube_001.update()
me_cube_002 = bpy.data.meshes.new('Cube.002')
me_cube_002.from_pydata([(0.9, 0.9, 1.996), (1.0, 1.0, -0.01295), (0.9, -0.9, 1.996), (1.0, -1.0, -0.01295), (-0.9, 0.9, 1.996), (-1.0, 1.0, -0.01295), (-0.9, -0.9, 1.996), (-1.0, -1.0, -0.01295), (0.9, -0.9, 1.996), (-0.9, -0.9, 1.996), (0.9, 0.9, 1.996), (-0.9, 0.9, 1.996), (0.004548, 0.6811, 1.169), (-0.2468, 0.9, 1.996), (0.2556, 0.9, 1.996), (-0.2468, 0.9, 1.996), (0.2556, 0.9, 1.996), (0.9403, 0.9403, 1.182), (-0.9403, -0.9403, 1.182), (0.9403, -0.9403, 1.182), (-0.9403, 0.9403, 1.182), (0.5375, 0.9, 1.996), (0.5375, 0.9, 1.996), (0.2839, 0.7409, -0.02591), (0.5615, 0.9403, 1.182), (0.267, 0.6811, 1.169), (0.4038, 0.9, 1.996), (0.4038, 0.9, 1.996), (-0.6618, 1.0, -0.009095), (-0.6234, 0.9, 1.996), (-0.6234, 0.9, 1.996), (-0.6512, 0.9403, 1.182), (0.7151, 0.9, 1.996), (0.7151, 0.9, 1.996), (0.697, 0.9403, 1.178), (0.7021, 1.0, -0.00139), (0.9356, 0.9356, 1.275), (-0.9356, 0.9356, 1.275), (0.5588, 0.9356, 1.275), (0.4197, 0.9356, 1.275), (-0.648, 0.9356, 1.275), (0.6991, 0.9356, 1.272), (0.9302, 0.9302, 1.382), (-0.9302, 0.9302, 1.382), (-0.2551, 0.9302, 1.382), (0.2641, 0.9302, 1.382), (0.5555, 0.9302, 1.382), (0.4173, 0.9302, 1.382), (-0.6443, 0.9302, 1.382), (0.7015, 0.9302, 1.379), (0.9155, 0.9155, 1.677), (-0.9155, 0.9155, 1.677), (-0.2511, 0.9155, 1.677), (0.26, 0.9155, 1.677), (0.5468, 0.9155, 1.677), (0.4107, 0.9155, 1.677), (-0.6341, 0.9155, 1.677), (0.7082, 0.9155, 1.676), (0.9079, 0.9079, 1.828), (-0.9079, 0.9079, 1.828), (-0.249, 0.9079, 1.828), (0.2578, 0.9079, 1.828), (0.5422, 0.9079, 1.828), (0.4073, 0.9079, 1.828), (-0.6289, 0.9079, 1.828), (0.7116, 0.9079, 1.827), (0.9032, 0.9032, 1.923), (-0.9032, 0.9032, 1.923), (-0.2477, 0.9032, 1.923), (0.2565, 0.9032, 1.923), (0.5394, 0.9032, 1.923), (0.4052, 0.9032, 1.923), (-0.6256, 0.9032, 1.923), (0.7137, 0.9032, 1.923), (-0.2579, 0.6811, 1.169), (0.004381, 0.9, 1.996), (0.004381, 0.9, 1.996), (0.004394, 0.9032, 1.923), (0.1949, 0.9079, 1.828), (-0.1414, 0.9079, 1.828), (-0.3826, 0.9, 1.996), (-0.3826, 0.9, 1.996), (-0.2743, 0.7409, -0.02591), (-0.3978, 0.9356, 1.275), (-0.3955, 0.9302, 1.382), (-0.3892, 0.9155, 1.677), (-0.386, 0.9079, 1.828), (-0.384, 0.9032, 1.923), (0.00479, 0.7409, -0.02591), (-0.5092, 0.9, 1.996), (-0.5092, 0.9, 1.996), (-0.5319, 0.9403, 1.182), (-0.5293, 0.9356, 1.275), (-0.5263, 0.9302, 1.382), (-0.5179, 0.9155, 1.677), (-0.5136, 0.9079, 1.828), (-0.511, 0.9032, 1.923), (0.4486, 0.8933, -0.01828), (0.2839, 0.8933, -0.01828), (-0.2743, 0.8933, -0.01828), (-0.2579, 0.8336, 1.177), (0.267, 0.8336, 1.177), (-0.2566, 0.8289, 1.27), (0.2656, 0.8289, 1.27), (0.004548, 0.8336, 1.177), (-0.3997, 0.8336, 1.177), (0.7021, 0.8933, -0.006726), (0.5972, 0.8933, -0.01828), (0.4218, 0.8336, 1.177), (0.5615, 0.8336, 1.177), (0.5588, 0.8289, 1.27), (0.4197, 0.8289, 1.27), (-0.5443, 0.8933, -0.0156), (-0.6618, 0.8933, -0.01443), (-0.6512, 0.8336, 1.177), (0.697, 0.8336, 1.173), (-0.2551, 0.8236, 1.377), (0.2641, 0.8236, 1.377), (0.4173, 0.8236, 1.377), (0.004529, 0.8289, 1.27), (-0.3978, 0.8289, 1.27), (-0.2511, 0.8088, 1.672), (0.26, 0.8088, 1.672), (0.004508, 0.8236, 1.377), (-0.3955, 0.8236, 1.377), (0.004448, 0.8088, 1.672), (-0.1414, 0.8013, 1.823), (0.004417, 0.8013, 1.823), (0.004398, 0.7965, 1.918), (0.1949, 0.8013, 1.823), (-0.5319, 0.8336, 1.177), (-0.4141, 0.8933, -0.01689), (-0.5293, 0.8289, 1.27), (1.0, -0.2319, -0.01295), (1.0, 0.2188, -0.01295), (0.9403, 0.1435, 1.182), (0.9403, -0.1561, 1.182), (0.9711, 0.9711, 0.5649), (0.9711, -0.9711, 0.5649), (-0.9711, 0.9711, 0.5649), (-0.9711, -0.9711, 0.5649), (0.004673, 0.712, 0.552), (-0.2664, 0.712, 0.552), (-0.6567, 0.9711, 0.5669), (0.6996, 0.9711, 0.569), (0.2757, 0.712, 0.552), (-0.2664, 0.8644, 0.5596), (0.2757, 0.8644, 0.5596), (0.5799, 0.8644, 0.5596), (0.4356, 0.8644, 0.5596), (-0.6567, 0.8644, 0.5616), (0.6996, 0.8644, 0.5637), (-0.4071, 0.8644, 0.5603), (-0.5383, 0.8644, 0.561), (0.9711, 0.1483, 0.5649), (0.9711, -0.1611, 0.5649), (0.6979, 0.1435, 1.17), (0.6979, -0.1561, 1.17), (0.7288, 0.1483, 0.5528), (0.7288, -0.1611, 0.5528)], [], [(29, 4, 11, 30), (19, 2, 6, 18), (18, 6, 4, 67, 59, 51, 43, 37, 20), (17, 36, 42, 50, 58, 66, 0, 2, 19, 136, 135), (73, 32, 0, 66), (6, 2, 8, 9), (4, 6, 9, 11), (2, 0, 10, 8), (87, 80, 13, 68), (77, 75, 14, 69), (26, 14, 16, 27), (75, 13, 15, 76), (53, 45, 117, 122), (104, 101, 25, 12), (144, 34, 17, 137), (155, 136, 19, 138), (140, 18, 20, 139), (138, 19, 18, 140), (45, 47, 118, 117), (32, 21, 22, 33), (71, 26, 21, 70), (69, 14, 26, 71), (24, 34, 115, 109), (21, 26, 27, 22), (139, 20, 31, 143), (67, 4, 29, 72), (89, 29, 30, 90), (0, 32, 33, 10), (44, 52, 121, 116), (70, 21, 32, 73), (24, 38, 41, 34), (20, 37, 40, 31), (147, 98, 23, 145), (141, 12, 25, 145), (34, 41, 36, 17), (38, 46, 49, 41), (37, 43, 48, 40), (77, 78, 129, 128), (39, 47, 46, 38), (38, 24, 109, 110), (91, 92, 132, 130), (41, 49, 42, 36), (46, 54, 57, 49), (43, 51, 56, 48), (45, 53, 55, 47), (47, 55, 54, 46), (78, 53, 122, 129), (84, 85, 52, 44), (49, 57, 50, 42), (54, 62, 65, 57), (51, 59, 64, 56), (53, 61, 63, 55), (55, 63, 62, 54), (31, 91, 130, 114), (85, 86, 60, 52), (57, 65, 58, 50), (62, 70, 73, 65), (59, 67, 72, 64), (61, 69, 71, 63), (63, 71, 70, 62), (83, 84, 124, 120), (86, 87, 68, 60), (65, 73, 66, 58), (60, 68, 77, 79), (52, 79, 126, 121), (84, 44, 116, 124), (92, 83, 120, 132), (144, 35, 106, 151), (79, 77, 128, 126), (14, 75, 76, 16), (68, 13, 75, 77), (95, 96, 87, 86), (47, 39, 111, 118), (79, 52, 60), (53, 78, 61), (78, 77, 69, 61), (94, 95, 86, 85), (93, 94, 85, 84), (92, 93, 84, 83), (143, 31, 114, 150), (13, 80, 81, 15), (96, 89, 80, 87), (72, 29, 89, 96), (142, 74, 12, 141), (31, 40, 92, 91), (40, 48, 93, 92), (48, 56, 94, 93), (56, 64, 95, 94), (64, 72, 96, 95), (80, 89, 90, 81), (152, 105, 100, 146), (149, 108, 109, 148), (147, 101, 108, 149), (148, 109, 115, 151), (101, 103, 111, 108), (108, 111, 110, 109), (104, 119, 103, 101), (105, 120, 102, 100), (103, 117, 118, 111), (119, 123, 117, 103), (120, 124, 116, 102), (123, 125, 122, 117), (125, 127, 129, 122), (127, 128, 129), (121, 126, 127, 125), (116, 121, 125, 123), (102, 116, 123, 119), (100, 102, 119, 104), (146, 100, 74, 142), (126, 128, 127), (130, 132, 120, 105), (153, 130, 105, 152), (150, 114, 130, 153), (100, 104, 12, 74), (39, 38, 110, 111), (137, 17, 135, 154), (136, 155, 159, 157), (134, 154, 155, 133), (1, 137, 154, 134), (113, 150, 153, 112), (112, 153, 152, 131), (99, 146, 142, 82), (107, 148, 151, 106), (98, 147, 149, 97), (97, 149, 148, 107), (131, 152, 146, 99), (82, 142, 141, 88), (28, 143, 150, 113), (34, 144, 151, 115), (88, 141, 145, 23), (101, 147, 145, 25), (5, 139, 143, 28), (3, 138, 140, 7), (7, 140, 139, 5), (133, 155, 138, 3), (35, 144, 137, 1), (135, 136, 157, 156), (155, 154, 158, 159), (154, 135, 156, 158)])
me_cube_002.polygons.foreach_set('material_index', [0, 0, 0, 0, 0, 0, 0, 0, 0, 0, 0, 0, 1, 2, 0, 0, 0, 0, 1, 0, 0, 0, 1, 0, 0, 0, 0, 0, 1, 0, 0, 0, 2, 2, 0, 0, 0, 1, 0, 1, 1, 0, 0, 0, 0, 0, 1, 0, 0, 0, 0, 0, 0, 1, 0, 0, 0, 0, 0, 0, 1, 0, 0, 0, 1, 1, 1, 1, 1, 0, 0, 0, 1, 0, 0, 0, 0, 0, 0, 1, 0, 0, 0, 2, 0, 0, 0, 0, 0, 0, 0, 0, 0, 0, 0, 0, 0, 0, 0, 0, 0, 0, 0, 0, 0, 0, 0, 0, 2, 0, 0, 0, 0, 2, 1, 0, 1, 0, 0, 0, 0, 2, 0, 0, 0, 0, 2, 1, 1, 2, 2, 0, 0, 0, 0, 0, 1, 1, 1])
_uv = me_cube_002.uv_layers.new(name='UVMap')
_uv.uv.foreach_set('vector', [0.2194, 0.9948, 0.09769, 0.9948, 0.09769, 0.9948, 0.2194, 0.9948, 1.025, 0.5843, 1.005, 0.9916, 0.1051, 0.9916, 0.08493, 0.5843, -0.06934, 0.5843, -0.04921, 0.9916, 0.8508, 0.9916, 0.8524, 0.9551, 0.8548, 0.9074, 0.8585, 0.8319, 0.8659, 0.6845, 0.8686, 0.6308, 0.8709, 0.5843, 0.8709, 0.5843, 0.8686, 0.6308, 0.8659, 0.6845, 0.8585, 0.8319, 0.8548, 0.9074, 0.8524, 0.9551, 0.8508, 0.9916, -0.04921, 0.9916, -0.06934, 0.5843, 0.3227, 0.5843, 0.4725, 0.5843, 0.8074, 0.9626, 0.8081, 0.9948, 0.8894, 0.9948, 0.8908, 0.9627, 0.1051, 0.9916, 1.005, 0.9916, 1.005, 0.9916, 0.1051, 0.9916, 0.8508, 0.9916, -0.04921, 0.9916, -0.04921, 0.9916, 0.8508, 0.9916, -0.04921, 0.9916, 0.8508, 0.9916, 0.8508, 0.9916, -0.04921, 0.9916, 0.3247, 0.9627, 0.3253, 0.9948, 0.385, 0.9948, 0.3846, 0.9627, 0.4955, 0.9627, 0.4955, 0.9948, 0.6059, 0.9948, 0.6063, 0.9627, 0.6711, 0.9948, 0.6059, 0.9948, 0.6059, 0.9948, 0.6711, 0.9948, 0.4955, 0.9948, 0.385, 0.9948, 0.385, 0.9948, 0.4955, 0.9948, 0.6079, 0.8543, 0.6097, 0.7247, 0.6097, 0.7247, 0.6079, 0.8543, 0.6937, 0.6859, 0.6937, 0.4665, 0.7407, 0.4665, 0.7407, 0.6859, 0.8013, 0.367, 0.8001, 0.6349, 0.9071, 0.6366, 0.9207, 0.3652, 0.3202, 0.2758, 0.3227, 0.5843, -0.06934, 0.5843, -0.08476, 0.2758, -0.08476, 0.2758, -0.06934, 0.5843, 0.8709, 0.5843, 0.8863, 0.2758, 1.041, 0.2758, 1.025, 0.5843, 0.08493, 0.5843, 0.0695, 0.2758, 0.6097, 0.7247, 0.6771, 0.7247, 0.6771, 0.7247, 0.6097, 0.7247, 0.8081, 0.9948, 0.7299, 0.9948, 0.7299, 0.9948, 0.8081, 0.9948, 0.6717, 0.9627, 0.6711, 0.9948, 0.7299, 0.9948, 0.7308, 0.9627, 0.6063, 0.9627, 0.6059, 0.9948, 0.6711, 0.9948, 0.6717, 0.9627, 0.7405, 0.6366, 0.8001, 0.6349, 0.8002, 0.6349, 0.7406, 0.6365, 0.7299, 0.9948, 0.6711, 0.9948, 0.6711, 0.9948, 0.7299, 0.9948, 0.06642, 0.3652, 0.07999, 0.6366, 0.2071, 0.6366, 0.2047, 0.3661, 0.0963, 0.9627, 0.09769, 0.9948, 0.2194, 0.9948, 0.2184, 0.9627, 0.2696, 0.9948, 0.2194, 0.9948, 0.2194, 0.9948, 0.2696, 0.9948, 0.8894, 0.9948, 0.8081, 0.9948, 0.8081, 0.9948, 0.8894, 0.9948, 0.3813, 0.7247, 0.3831, 0.8543, 0.3831, 0.8543, 0.3813, 0.7247, 0.7308, 0.9627, 0.7299, 0.9948, 0.8081, 0.9948, 0.8074, 0.9626, 0.7405, 0.6366, 0.7393, 0.6775, 0.801, 0.676, 0.8001, 0.6349, 0.07999, 0.6366, 0.08203, 0.6775, 0.2085, 0.6775, 0.2071, 0.6366, 0.7392, 0.5163, 0.7392, 1.0, 0.6808, 1.0, 0.6808, 0.5163, 0.3808, 0.5163, 0.3806, 0.0, 0.7324, 0.0, 0.7423, 0.5163, 0.8001, 0.6349, 0.801, 0.676, 0.905, 0.6775, 0.9071, 0.6366, 0.7393, 0.6775, 0.7379, 0.7247, 0.8021, 0.7234, 0.801, 0.676, 0.08203, 0.6775, 0.0844, 0.7247, 0.2102, 0.7247, 0.2085, 0.6775, 0.4955, 0.9627, 0.5792, 0.9208, 0.5792, 0.9208, 0.4955, 0.9627, 0.6781, 0.6775, 0.6771, 0.7247, 0.7379, 0.7247, 0.7393, 0.6775, 0.7393, 0.6775, 0.7405, 0.6366, 0.7406, 0.6365, 0.7394, 0.6775, 0.2596, 0.6366, 0.2607, 0.6775, 0.2607, 0.6775, 0.2596, 0.6366, 0.801, 0.676, 0.8021, 0.7234, 0.9027, 0.7247, 0.905, 0.6775, 0.7379, 0.7247, 0.734, 0.8543, 0.805, 0.8537, 0.8021, 0.7234, 0.0844, 0.7247, 0.09088, 0.8543, 0.2146, 0.8543, 0.2102, 0.7247, 0.6097, 0.7247, 0.6079, 0.8543, 0.6742, 0.8543, 0.6771, 0.7247, 0.6771, 0.7247, 0.6742, 0.8543, 0.734, 0.8543, 0.7379, 0.7247, 0.5792, 0.9208, 0.6079, 0.8543, 0.6079, 0.8543, 0.5792, 0.9208, 0.3196, 0.7247, 0.3224, 0.8543, 0.3831, 0.8543, 0.3813, 0.7247, 0.8021, 0.7234, 0.805, 0.8537, 0.8962, 0.8543, 0.9027, 0.7247, 0.734, 0.8543, 0.732, 0.9208, 0.8065, 0.9205, 0.805, 0.8537, 0.09088, 0.8543, 0.0942, 0.9208, 0.217, 0.9208, 0.2146, 0.8543, 0.6079, 0.8543, 0.6069, 0.9208, 0.6727, 0.9208, 0.6742, 0.8543, 0.6742, 0.8543, 0.6727, 0.9208, 0.732, 0.9208, 0.734, 0.8543, 0.2071, 0.6366, 0.2596, 0.6366, 0.2596, 0.6366, 0.2071, 0.6366, 0.3224, 0.8543, 0.3238, 0.9208, 0.384, 0.9208, 0.3831, 0.8543, 0.805, 0.8537, 0.8065, 0.9205, 0.8929, 0.9208, 0.8962, 0.8543, 0.732, 0.9208, 0.7308, 0.9627, 0.8074, 0.9626, 0.8065, 0.9205, 0.0942, 0.9208, 0.0963, 0.9627, 0.2184, 0.9627, 0.217, 0.9208, 0.6069, 0.9208, 0.6063, 0.9627, 0.6717, 0.9627, 0.6727, 0.9208, 0.6727, 0.9208, 0.6717, 0.9627, 0.7308, 0.9627, 0.732, 0.9208, 0.3186, 0.6775, 0.3196, 0.7247, 0.3196, 0.7247, 0.3186, 0.6775, 0.3238, 0.9208, 0.3247, 0.9627, 0.3846, 0.9627, 0.384, 0.9208, 0.8065, 0.9205, 0.8074, 0.9626, 0.8908, 0.9627, 0.8929, 0.9208, 0.384, 0.9208, 0.3846, 0.9627, 0.4955, 0.9627, 0.4313, 0.9208, 0.3831, 0.8543, 0.4313, 0.9208, 0.4313, 0.9208, 0.3831, 0.8543, 0.3196, 0.7247, 0.3813, 0.7247, 0.3813, 0.7247, 0.3196, 0.7247, 0.2607, 0.6775, 0.3186, 0.6775, 0.3186, 0.6775, 0.2607, 0.6775, 0.8013, 0.367, 0.8023, 0.1161, 0.8024, 0.1161, 0.8012, 0.367, 0.4313, 0.9208, 0.4955, 0.9627, 0.4955, 0.9627, 0.4313, 0.9208, 0.6059, 0.9948, 0.4955, 0.9948, 0.4955, 0.9948, 0.6059, 0.9948, 0.3846, 0.9627, 0.385, 0.9948, 0.4955, 0.9948, 0.4955, 0.9627, 0.2676, 0.9208, 0.2688, 0.9627, 0.3247, 0.9627, 0.3238, 0.9208, 0.6771, 0.7247, 0.6781, 0.6775, 0.6781, 0.6775, 0.6771, 0.7247, 0.4313, 0.9208, 0.3831, 0.8543, 0.384, 0.9208, 0.6079, 0.8543, 0.5792, 0.9208, 0.6069, 0.9208, 0.5792, 0.9208, 0.4955, 0.9627, 0.6063, 0.9627, 0.6069, 0.9208, 0.2657, 0.8543, 0.2676, 0.9208, 0.3238, 0.9208, 0.3224, 0.8543, 0.2621, 0.7247, 0.2657, 0.8543, 0.3224, 0.8543, 0.3196, 0.7247, 0.2607, 0.6775, 0.2621, 0.7247, 0.3196, 0.7247, 0.3186, 0.6775, 0.2047, 0.3661, 0.2071, 0.6366, 0.2071, 0.6366, 0.2047, 0.3661, 0.385, 0.9948, 0.3253, 0.9948, 0.3253, 0.9948, 0.385, 0.9948, 0.2688, 0.9627, 0.2696, 0.9948, 0.3253, 0.9948, 0.3247, 0.9627, 0.2184, 0.9627, 0.2194, 0.9948, 0.2696, 0.9948, 0.2688, 0.9627, 8.101e-05, 0.517, -0.000361, 0.00155, 0.3806, 0.0, 0.3808, 0.5163, 0.2071, 0.6366, 0.2085, 0.6775, 0.2607, 0.6775, 0.2596, 0.6366, 0.2085, 0.6775, 0.2102, 0.7247, 0.2621, 0.7247, 0.2607, 0.6775, 0.2102, 0.7247, 0.2146, 0.8543, 0.2657, 0.8543, 0.2621, 0.7247, 0.2146, 0.8543, 0.217, 0.9208, 0.2676, 0.9208, 0.2657, 0.8543, 0.217, 0.9208, 0.2184, 0.9627, 0.2688, 0.9627, 0.2676, 0.9208, 0.3253, 0.9948, 0.2696, 0.9948, 0.2696, 0.9948, 0.3253, 0.9948, 0.3145, 0.3655, 0.3177, 0.6366, 0.3801, 0.6366, 0.3764, 0.3652, 0.6851, 0.3652, 0.6791, 0.6366, 0.7405, 0.6366, 0.7486, 0.3652, 0.6148, 0.3652, 0.611, 0.6366, 0.6791, 0.6366, 0.6851, 0.3652, 0.7486, 0.3652, 0.7404, 0.6366, 0.8, 0.6349, 0.8012, 0.367, 0.611, 0.6366, 0.6104, 0.6775, 0.6781, 0.6775, 0.6791, 0.6366, 0.6791, 0.6366, 0.6781, 0.6775, 0.7393, 0.6775, 0.7405, 0.6366, 0.4955, 0.6366, 0.4955, 0.6775, 0.6104, 0.6775, 0.611, 0.6366, 0.3177, 0.6366, 0.3186, 0.6775, 0.3807, 0.6775, 0.3801, 0.6366, 0.6104, 0.6775, 0.6097, 0.7247, 0.6771, 0.7247, 0.6781, 0.6775, 0.4955, 0.6775, 0.4955, 0.7247, 0.6097, 0.7247, 0.6104, 0.6775, 0.3186, 0.6775, 0.3196, 0.7247, 0.3813, 0.7247, 0.3807, 0.6775, 0.4955, 0.7247, 0.4955, 0.8543, 0.6079, 0.8543, 0.6097, 0.7247, 0.4955, 0.8543, 0.4955, 0.9208, 0.5792, 0.9208, 0.6079, 0.8543, 0.4955, 0.9208, 0.4955, 0.9627, 0.5792, 0.9208, 0.3831, 0.8543, 0.4313, 0.9208, 0.4955, 0.9208, 0.4955, 0.8543, 0.3813, 0.7247, 0.3831, 0.8543, 0.4955, 0.8543, 0.4955, 0.7247, 0.3807, 0.6775, 0.3813, 0.7247, 0.4955, 0.7247, 0.4955, 0.6775, 0.3801, 0.6366, 0.3807, 0.6775, 0.4955, 0.6775, 0.4955, 0.6366, 0.6892, 0.5163, 0.6892, 2.98e-08, 0.7439, 2.98e-08, 0.7439, 0.5163, 0.4313, 0.9208, 0.4955, 0.9627, 0.4955, 0.9208, 0.2596, 0.6366, 0.2607, 0.6775, 0.3186, 0.6775, 0.3177, 0.6366, 0.2568, 0.3658, 0.2596, 0.6366, 0.3177, 0.6366, 0.3145, 0.3655, 0.2047, 0.3661, 0.2071, 0.6366, 0.2596, 0.6366, 0.2568, 0.3658, 0.6937, 0.9052, 0.6937, 0.6859, 0.7407, 0.6859, 0.7407, 0.9052, 0.6781, 0.6775, 0.7393, 0.6775, 0.7393, 0.6775, 0.6781, 0.6775, 0.8863, 0.2758, 0.8709, 0.5843, 0.4725, 0.5843, 0.475, 0.2758, 0.3227, 0.5843, 0.3202, 0.2758, 0.3202, 0.2758, 0.3227, 0.5843, 0.5102, -0.01311, 0.475, 0.2758, 0.3202, 0.2758, 0.2848, -0.01311, 0.9008, -0.01311, 0.8863, 0.2758, 0.475, 0.2758, 0.5102, -0.01311, 0.2025, 0.1127, 0.2047, 0.3661, 0.2568, 0.3658, 0.2542, 0.1122, 0.2542, 0.1122, 0.2568, 0.3658, 0.3145, 0.3655, 0.3114, 0.1117, 0.6892, 1.0, 0.6892, 0.5163, 0.7439, 0.5163, 0.7439, 1.0, 0.7561, 0.1111, 0.7486, 0.3652, 0.8012, 0.367, 0.8023, 0.1161, 0.6184, 0.111, 0.6148, 0.3652, 0.6851, 0.3652, 0.6908, 0.111, 0.6908, 0.111, 0.6851, 0.3652, 0.7486, 0.3652, 0.7562, 0.111, 0.3114, 0.1117, 0.3145, 0.3655, 0.3764, 0.3652, 0.3729, 0.111, 0.0004951, 0.9999, 8.101e-05, 0.517, 0.3808, 0.5163, 0.3809, 0.9999, 0.2024, 0.1127, 0.2047, 0.3661, 0.2047, 0.3661, 0.2024, 0.1127, 0.8001, 0.6349, 0.8013, 0.367, 0.8012, 0.367, 0.8001, 0.6349, 0.3809, 0.9999, 0.3808, 0.5163, 0.7423, 0.5163, 0.7516, 0.9999, 0.7392, 1.192e-07, 0.7392, 0.5163, 0.6808, 0.5163, 0.6808, 2.086e-07, 0.05371, 0.111, 0.06642, 0.3652, 0.2047, 0.3661, 0.2024, 0.1127, 1.055, -0.01311, 1.041, 0.2758, 0.0695, 0.2758, 0.05506, -0.01311, -0.09921, -0.01311, -0.08476, 0.2758, 0.8863, 0.2758, 0.9008, -0.01311, 0.2848, -0.01311, 0.3202, 0.2758, -0.08476, 0.2758, -0.09921, -0.01311, 0.8023, 0.1161, 0.8013, 0.367, 0.9207, 0.3652, 0.9334, 0.111, 0.4725, 0.5843, 0.3227, 0.5843, 0.3227, 0.5842, 0.4726, 0.5842, 0.3202, 0.2758, 0.475, 0.2758, 0.475, 0.2758, 0.3202, 0.2758, 0.475, 0.2758, 0.4725, 0.5843, 0.4725, 0.5843, 0.475, 0.2758])
me_cube_002.materials.append(mat_houseedge)
me_cube_002.materials.append(mat_houseedge)
me_cube_002.materials.append(mat_doorcartoon)
me_cube_002.use_mirror_vertex_groups = False
me_cube_002.update()
me_cube_003 = bpy.data.meshes.new('Cube.003')
me_cube_003.from_pydata([(-1.111, -1.111, 0.002158), (-1.111, -1.111, 0.08718), (-1.111, 1.111, 0.002158), (-1.111, 1.111, 0.08718), (1.111, -1.111, 0.002158), (1.111, -1.111, 0.08718), (1.111, 1.111, 0.002158), (1.111, 1.111, 0.08718), (0.6664, 1.111, 0.002158), (0.2221, 1.111, 0.002158), (-0.2221, 1.111, 0.002158), (-0.6664, 1.111, 0.002158), (-0.6664, 1.111, 0.08718), (-0.2221, 1.111, 0.08718), (0.2221, 1.111, 0.08718), (0.6664, 1.111, 0.08718), (-0.6664, -1.111, 0.002158), (-0.2221, -1.111, 0.002158), (0.2221, -1.111, 0.002158), (0.6664, -1.111, 0.002158), (0.6664, -1.111, 0.08718), (0.2221, -1.111, 0.08718), (-0.2221, -1.111, 0.08718), (-0.6664, -1.111, 0.08718), (-1.111, 0.6664, 0.002158), (-1.111, 0.2221, 0.002158), (-1.111, -0.2221, 0.002158), (-1.111, -0.6664, 0.002158), (-1.111, -0.6664, 0.08718), (-1.111, -0.2221, 0.08718), (-1.111, 0.2221, 0.08718), (-1.111, 0.6664, 0.08718), (1.111, -0.6664, 0.002158), (1.111, -0.2221, 0.002158), (1.111, 0.2221, 0.002158), (1.111, 0.6664, 0.002158), (1.111, 0.6664, 0.08718), (1.111, 0.2221, 0.08718), (1.111, -0.2221, 0.08718), (1.111, -0.6664, 0.08718), (0.6664, 0.6664, 0.08718), (0.6664, 0.2221, 0.08718), (0.6664, -0.2221, 0.08718), (0.6664, -0.6664, 0.08718), (0.2221, 0.6664, 0.08718), (0.2221, 0.2221, 0.08718), (0.2221, -0.2221, 0.08718), (0.2221, -0.6664, 0.08718), (-0.2221, 0.6664, 0.08718), (-0.2221, 0.2221, 0.08718), (-0.2221, -0.2221, 0.08718), (-0.2221, -0.6664, 0.08718), (-0.6664, 0.6664, 0.08718), (-0.6664, 0.2221, 0.08718), (-0.6664, -0.2221, 0.08718), (-0.6664, -0.6664, 0.08718), (-0.6664, 0.6664, 0.002158), (-0.6664, 0.2221, 0.002158), (-0.6664, -0.2221, 0.002158), (-0.6664, -0.6664, 0.002158), (-0.2221, 0.6664, 0.002158), (-0.2221, 0.2221, 0.002158), (-0.2221, -0.2221, 0.002158), (-0.2221, -0.6664, 0.002158), (0.2221, 0.6664, 0.002158), (0.2221, 0.2221, 0.002158), (0.2221, -0.2221, 0.002158), (0.2221, -0.6664, 0.002158), (0.6664, 0.6664, 0.002158), (0.6664, 0.2221, 0.002158), (0.6664, -0.2221, 0.002158), (0.6664, -0.6664, 0.002158)], [], [(24, 31, 3, 2), (8, 15, 7, 6), (32, 39, 5, 4), (16, 23, 1, 0), (71, 32, 4, 19), (55, 28, 1, 23), (39, 43, 20, 5), (43, 47, 21, 20), (47, 51, 22, 21), (51, 55, 23, 22), (27, 59, 16, 0), (59, 63, 17, 16), (63, 67, 18, 17), (67, 71, 19, 18), (4, 5, 20, 19), (19, 20, 21, 18), (18, 21, 22, 17), (17, 22, 23, 16), (2, 3, 12, 11), (11, 12, 13, 10), (10, 13, 14, 9), (9, 14, 15, 8), (9, 8, 68, 64), (64, 68, 69, 65), (65, 69, 70, 66), (66, 70, 71, 67), (10, 9, 64, 60), (60, 64, 65, 61), (61, 65, 66, 62), (62, 66, 67, 63), (11, 10, 60, 56), (56, 60, 61, 57), (57, 61, 62, 58), (58, 62, 63, 59), (2, 11, 56, 24), (24, 56, 57, 25), (25, 57, 58, 26), (26, 58, 59, 27), (13, 12, 52, 48), (48, 52, 53, 49), (49, 53, 54, 50), (50, 54, 55, 51), (14, 13, 48, 44), (44, 48, 49, 45), (45, 49, 50, 46), (46, 50, 51, 47), (15, 14, 44, 40), (40, 44, 45, 41), (41, 45, 46, 42), (42, 46, 47, 43), (7, 15, 40, 36), (36, 40, 41, 37), (37, 41, 42, 38), (38, 42, 43, 39), (12, 3, 31, 52), (52, 31, 30, 53), (53, 30, 29, 54), (54, 29, 28, 55), (8, 6, 35, 68), (68, 35, 34, 69), (69, 34, 33, 70), (70, 33, 32, 71), (6, 7, 36, 35), (35, 36, 37, 34), (34, 37, 38, 33), (33, 38, 39, 32), (0, 1, 28, 27), (27, 28, 29, 26), (26, 29, 30, 25), (25, 30, 31, 24)])
_uv = me_cube_003.uv_layers.new(name='UVMap')
_uv.uv.foreach_set('vector', [0.8, 0.4809, 0.8, 0.5191, 1.0, 0.5191, 1.0, 0.4809, 0.8, 0.4809, 0.8, 0.5191, 1.0, 0.5191, 1.0, 0.4809, 0.2, 0.4809, 0.2, 0.5191, 1.132e-06, 0.5191, 1.132e-06, 0.4809, 0.2, 0.4809, 0.2, 0.5191, 1.132e-06, 0.5191, 1.132e-06, 0.4809, 0.8, 0.2, 1.0, 0.2, 1.0, 1.132e-06, 0.8, 1.132e-06, 0.2, 0.2, 1.132e-06, 0.2, 1.132e-06, 1.132e-06, 0.2, 1.132e-06, 1.0, 0.2, 0.8, 0.2, 0.8, 1.132e-06, 1.0, 1.132e-06, 0.8, 0.2, 0.6, 0.2, 0.6, 1.132e-06, 0.8, 1.132e-06, 0.6, 0.2, 0.4, 0.2, 0.4, 1.132e-06, 0.6, 1.132e-06, 0.4, 0.2, 0.2, 0.2, 0.2, 1.132e-06, 0.4, 1.132e-06, 1.132e-06, 0.2, 0.2, 0.2, 0.2, 1.132e-06, 1.132e-06, 1.132e-06, 0.2, 0.2, 0.4, 0.2, 0.4, 1.132e-06, 0.2, 1.132e-06, 0.4, 0.2, 0.6, 0.2, 0.6, 1.132e-06, 0.4, 1.132e-06, 0.6, 0.2, 0.8, 0.2, 0.8, 1.132e-06, 0.6, 1.132e-06, 1.0, 0.4809, 1.0, 0.5191, 0.8, 0.5191, 0.8, 0.4809, 0.8, 0.4809, 0.8, 0.5191, 0.6, 0.5191, 0.6, 0.4809, 0.6, 0.4809, 0.6, 0.5191, 0.4, 0.5191, 0.4, 0.4809, 0.4, 0.4809, 0.4, 0.5191, 0.2, 0.5191, 0.2, 0.4809, 1.132e-06, 0.4809, 1.132e-06, 0.5191, 0.2, 0.5191, 0.2, 0.4809, 0.2, 0.4809, 0.2, 0.5191, 0.4, 0.5191, 0.4, 0.4809, 0.4, 0.4809, 0.4, 0.5191, 0.6, 0.5191, 0.6, 0.4809, 0.6, 0.4809, 0.6, 0.5191, 0.8, 0.5191, 0.8, 0.4809, 0.6, 1.0, 0.8, 1.0, 0.8, 0.8, 0.6, 0.8, 0.6, 0.8, 0.8, 0.8, 0.8, 0.6, 0.6, 0.6, 0.6, 0.6, 0.8, 0.6, 0.8, 0.4, 0.6, 0.4, 0.6, 0.4, 0.8, 0.4, 0.8, 0.2, 0.6, 0.2, 0.4, 1.0, 0.6, 1.0, 0.6, 0.8, 0.4, 0.8, 0.4, 0.8, 0.6, 0.8, 0.6, 0.6, 0.4, 0.6, 0.4, 0.6, 0.6, 0.6, 0.6, 0.4, 0.4, 0.4, 0.4, 0.4, 0.6, 0.4, 0.6, 0.2, 0.4, 0.2, 0.2, 1.0, 0.4, 1.0, 0.4, 0.8, 0.2, 0.8, 0.2, 0.8, 0.4, 0.8, 0.4, 0.6, 0.2, 0.6, 0.2, 0.6, 0.4, 0.6, 0.4, 0.4, 0.2, 0.4, 0.2, 0.4, 0.4, 0.4, 0.4, 0.2, 0.2, 0.2, 1.132e-06, 1.0, 0.2, 1.0, 0.2, 0.8, 1.132e-06, 0.8, 1.132e-06, 0.8, 0.2, 0.8, 0.2, 0.6, 1.132e-06, 0.6, 1.132e-06, 0.6, 0.2, 0.6, 0.2, 0.4, 1.132e-06, 0.4, 1.132e-06, 0.4, 0.2, 0.4, 0.2, 0.2, 1.132e-06, 0.2, 0.4, 1.0, 0.2, 1.0, 0.2, 0.8, 0.4, 0.8, 0.4, 0.8, 0.2, 0.8, 0.2, 0.6, 0.4, 0.6, 0.4, 0.6, 0.2, 0.6, 0.2, 0.4, 0.4, 0.4, 0.4, 0.4, 0.2, 0.4, 0.2, 0.2, 0.4, 0.2, 0.6, 1.0, 0.4, 1.0, 0.4, 0.8, 0.6, 0.8, 0.6, 0.8, 0.4, 0.8, 0.4, 0.6, 0.6, 0.6, 0.6, 0.6, 0.4, 0.6, 0.4, 0.4, 0.6, 0.4, 0.6, 0.4, 0.4, 0.4, 0.4, 0.2, 0.6, 0.2, 0.8, 1.0, 0.6, 1.0, 0.6, 0.8, 0.8, 0.8, 0.8, 0.8, 0.6, 0.8, 0.6, 0.6, 0.8, 0.6, 0.8, 0.6, 0.6, 0.6, 0.6, 0.4, 0.8, 0.4, 0.8, 0.4, 0.6, 0.4, 0.6, 0.2, 0.8, 0.2, 1.0, 1.0, 0.8, 1.0, 0.8, 0.8, 1.0, 0.8, 1.0, 0.8, 0.8, 0.8, 0.8, 0.6, 1.0, 0.6, 1.0, 0.6, 0.8, 0.6, 0.8, 0.4, 1.0, 0.4, 1.0, 0.4, 0.8, 0.4, 0.8, 0.2, 1.0, 0.2, 0.2, 1.0, 1.132e-06, 1.0, 1.132e-06, 0.8, 0.2, 0.8, 0.2, 0.8, 1.132e-06, 0.8, 1.132e-06, 0.6, 0.2, 0.6, 0.2, 0.6, 1.132e-06, 0.6, 1.132e-06, 0.4, 0.2, 0.4, 0.2, 0.4, 1.132e-06, 0.4, 1.132e-06, 0.2, 0.2, 0.2, 0.8, 1.0, 1.0, 1.0, 1.0, 0.8, 0.8, 0.8, 0.8, 0.8, 1.0, 0.8, 1.0, 0.6, 0.8, 0.6, 0.8, 0.6, 1.0, 0.6, 1.0, 0.4, 0.8, 0.4, 0.8, 0.4, 1.0, 0.4, 1.0, 0.2, 0.8, 0.2, 1.0, 0.4809, 1.0, 0.5191, 0.8, 0.5191, 0.8, 0.4809, 0.8, 0.4809, 0.8, 0.5191, 0.6, 0.5191, 0.6, 0.4809, 0.6, 0.4809, 0.6, 0.5191, 0.4, 0.5191, 0.4, 0.4809, 0.4, 0.4809, 0.4, 0.5191, 0.2, 0.5191, 0.2, 0.4809, 1.132e-06, 0.4809, 1.132e-06, 0.5191, 0.2, 0.5191, 0.2, 0.4809, 0.2, 0.4809, 0.2, 0.5191, 0.4, 0.5191, 0.4, 0.4809, 0.4, 0.4809, 0.4, 0.5191, 0.6, 0.5191, 0.6, 0.4809, 0.6, 0.4809, 0.6, 0.5191, 0.8, 0.5191, 0.8, 0.4809])
me_cube_003.materials.append(mat_houseedge)
me_cube_003.update()
me_cylinder = bpy.data.meshes.new('Cylinder')
me_cylinder.from_pydata([(0.01668, -0.002407, 0.01378), (-0.4379, -0.01488, 5.02), (-0.05733, 0.1834, 0.01528), (-0.4739, 0.07364, 4.984), (0.1406, 0.1546, 0.01453), (-0.3656, 0.05764, 4.999), (0.2146, -0.03121, 0.01303), (-0.3251, -0.04504, 5.004), (0.09069, -0.1882, 0.01228), (-0.3929, -0.1317, 4.994), (-0.1072, -0.1594, 0.01303), (-0.5013, -0.1157, 4.98), (-0.1812, 0.02639, 0.01453), (-0.5418, -0.01304, 4.975), (-0.07489, 0.1601, 1.011), (-0.1364, 0.1375, 2.007), (-0.2308, 0.1155, 3.0), (-0.347, 0.09423, 3.992), (-0.221, 0.07564, 4.009), (-0.08701, 0.09436, 3.017), (0.02544, 0.1138, 2.02), (0.1051, 0.1339, 1.02), (-0.1739, -0.04368, 4.015), (-0.03324, -0.04159, 3.022), (0.08596, -0.03881, 2.025), (0.1724, -0.03534, 1.022), (-0.2528, -0.1444, 4.004), (-0.1233, -0.1564, 3.011), (-0.01539, -0.1676, 2.015), (0.05973, -0.1782, 1.015), (-0.3788, -0.1258, 3.987), (-0.2671, -0.1352, 2.995), (-0.1773, -0.1439, 2.001), (-0.1203, -0.152, 1.007), (-0.4259, -0.006494, 3.982), (-0.3209, 0.0007548, 2.989), (-0.2378, 0.008671, 1.997), (-0.1876, 0.01723, 1.005), (-0.4511, 0.07734, 4.806), (-0.3396, 0.06087, 4.821), (-0.2979, -0.04479, 4.826), (-0.3678, -0.134, 4.816), (-0.4793, -0.1175, 4.801), (-0.521, -0.01186, 4.796), (-0.4743, 0.1064, 4.891), (-0.3319, 0.08532, 4.91), (-0.2786, -0.04972, 4.917), (-0.3679, -0.1637, 4.904), (-0.5103, -0.1427, 4.885), (-0.5636, -0.007631, 4.879)], [], [(0, 2, 4), (1, 5, 3), (44, 3, 5, 45), (0, 4, 6), (1, 7, 5), (45, 5, 7, 46), (0, 6, 8), (1, 9, 7), (46, 7, 9, 47), (0, 8, 10), (1, 11, 9), (47, 9, 11, 48), (0, 10, 12), (1, 13, 11), (48, 11, 13, 49), (0, 12, 2), (1, 3, 13), (49, 13, 3, 44), (12, 37, 14, 2), (37, 36, 15, 14), (36, 35, 16, 15), (35, 34, 17, 16), (10, 33, 37, 12), (33, 32, 36, 37), (32, 31, 35, 36), (31, 30, 34, 35), (8, 29, 33, 10), (29, 28, 32, 33), (28, 27, 31, 32), (27, 26, 30, 31), (6, 25, 29, 8), (25, 24, 28, 29), (24, 23, 27, 28), (23, 22, 26, 27), (4, 21, 25, 6), (21, 20, 24, 25), (20, 19, 23, 24), (19, 18, 22, 23), (2, 14, 21, 4), (14, 15, 20, 21), (15, 16, 19, 20), (16, 17, 18, 19), (34, 43, 38, 17), (30, 42, 43, 34), (26, 41, 42, 30), (22, 40, 41, 26), (18, 39, 40, 22), (17, 38, 39, 18), (43, 49, 44, 38), (42, 48, 49, 43), (41, 47, 48, 42), (40, 46, 47, 41), (39, 45, 46, 40), (38, 44, 45, 39)])
_uv = me_cylinder.uv_layers.new(name='UVMap')
_uv.uv.foreach_set('vector', [0.75, 0.25, 0.75, 0.49, 0.9578, 0.37, 0.2559, 0.2661, 0.3648, 0.3163, 0.25, 0.3826, 0.9772, 1.241, 0.9627, 1.25, 0.8706, 1.25, 0.8561, 1.241, 0.75, 0.25, 0.9578, 0.37, 0.9578, 0.13, 0.2559, 0.2661, 0.3648, 0.1837, 0.3648, 0.3163, 0.8105, 1.241, 0.796, 1.25, 0.704, 1.25, 0.6895, 1.241, 0.75, 0.25, 0.9578, 0.13, 0.75, 0.01, 0.2559, 0.2661, 0.25, 0.1174, 0.3648, 0.1837, 0.6439, 1.241, 0.6294, 1.25, 0.5373, 1.25, 0.5228, 1.241, 0.75, 0.25, 0.75, 0.01, 0.5422, 0.13, 0.2559, 0.2661, 0.1352, 0.1837, 0.25, 0.1174, 0.4772, 1.241, 0.4627, 1.25, 0.3706, 1.25, 0.3561, 1.241, 0.75, 0.25, 0.5422, 0.13, 0.5422, 0.37, 0.2559, 0.2661, 0.1352, 0.3163, 0.1352, 0.1837, 0.3105, 1.241, 0.296, 1.25, 0.204, 1.25, 0.1895, 1.241, 0.75, 0.25, 0.5422, 0.37, 0.75, 0.49, 0.2559, 0.2661, 0.25, 0.3826, 0.1352, 0.3163, 0.1439, 1.241, 0.1294, 1.25, 0.03729, 1.25, 0.02279, 1.241, 0.1667, 0.75, 0.1592, 0.85, 0.007459, 0.85, -8.941e-08, 0.75, 0.1592, 0.85, 0.1517, 0.95, 0.01492, 0.95, 0.007459, 0.85, 0.1517, 0.95, 0.1443, 1.05, 0.02238, 1.05, 0.01492, 0.95, 0.1443, 1.05, 0.1368, 1.15, 0.02984, 1.15, 0.02238, 1.05, 0.3333, 0.75, 0.3259, 0.85, 0.1741, 0.85, 0.1667, 0.75, 0.3259, 0.85, 0.3184, 0.95, 0.1816, 0.95, 0.1741, 0.85, 0.3184, 0.95, 0.311, 1.05, 0.189, 1.05, 0.1816, 0.95, 0.311, 1.05, 0.3035, 1.15, 0.1965, 1.15, 0.189, 1.05, 0.5, 0.75, 0.4925, 0.85, 0.3408, 0.85, 0.3333, 0.75, 0.4925, 0.85, 0.4851, 0.95, 0.3483, 0.95, 0.3408, 0.85, 0.4851, 0.95, 0.4776, 1.05, 0.3557, 1.05, 0.3483, 0.95, 0.4776, 1.05, 0.4702, 1.15, 0.3632, 1.15, 0.3557, 1.05, 0.6667, 0.75, 0.6592, 0.85, 0.5075, 0.85, 0.5, 0.75, 0.6592, 0.85, 0.6517, 0.95, 0.5149, 0.95, 0.5075, 0.85, 0.6517, 0.95, 0.6443, 1.05, 0.5224, 1.05, 0.5149, 0.95, 0.6443, 1.05, 0.6368, 1.15, 0.5298, 1.15, 0.5224, 1.05, 0.8333, 0.75, 0.8259, 0.85, 0.6741, 0.85, 0.6667, 0.75, 0.8259, 0.85, 0.8184, 0.95, 0.6816, 0.95, 0.6741, 0.85, 0.8184, 0.95, 0.811, 1.05, 0.689, 1.05, 0.6816, 0.95, 0.811, 1.05, 0.8035, 1.15, 0.6965, 1.15, 0.689, 1.05, 1.0, 0.75, 0.9925, 0.85, 0.8408, 0.85, 0.8333, 0.75, 0.9925, 0.85, 0.9851, 0.95, 0.8483, 0.95, 0.8408, 0.85, 0.9851, 0.95, 0.9776, 1.05, 0.8557, 1.05, 0.8483, 0.95, 0.9776, 1.05, 0.9702, 1.15, 0.8632, 1.15, 0.8557, 1.05, 0.1368, 1.15, 0.1307, 1.232, 0.03595, 1.232, 0.02984, 1.15, 0.3035, 1.15, 0.2974, 1.232, 0.2026, 1.232, 0.1965, 1.15, 0.4702, 1.15, 0.464, 1.232, 0.3693, 1.232, 0.3632, 1.15, 0.6368, 1.15, 0.6307, 1.232, 0.536, 1.232, 0.5298, 1.15, 0.8035, 1.15, 0.7974, 1.232, 0.7026, 1.232, 0.6965, 1.15, 0.9702, 1.15, 0.964, 1.232, 0.8693, 1.232, 0.8632, 1.15, 0.1307, 1.232, 0.1439, 1.241, 0.02279, 1.241, 0.03595, 1.232, 0.2974, 1.232, 0.3105, 1.241, 0.1895, 1.241, 0.2026, 1.232, 0.464, 1.232, 0.4772, 1.241, 0.3561, 1.241, 0.3693, 1.232, 0.6307, 1.232, 0.6439, 1.241, 0.5228, 1.241, 0.536, 1.232, 0.7974, 1.232, 0.8105, 1.241, 0.6895, 1.241, 0.7026, 1.232, 0.964, 1.232, 0.9772, 1.241, 0.8561, 1.241, 0.8693, 1.232])
me_cylinder.update()

# ---- curves / text
cu_line = bpy.data.curves.new('Line', 'CURVE')
cu_line.dimensions = '3D'
_sp = cu_line.splines.new('BEZIER'); _sp.bezier_points.add(1)
_sp.bezier_points.foreach_set('co', [0.01668, -0.002407, 0.01378, -0.4867, -0.03041, 5.381])
_sp.bezier_points.foreach_set('handle_left', [0.01169, 0.01012, -1.783, -0.246, -0.02447, 3.6])
_sp.bezier_points.foreach_set('handle_right', [0.02167, -0.01493, 1.811, -0.7274, -0.03635, 7.162])
for _p, _l, _r in zip(_sp.bezier_points, ['FREE', 'ALIGNED'], ['FREE', 'ALIGNED']): _p.handle_left_type = _l; _p.handle_right_type = _r
_sp.order_u = 2
_sp.use_endpoint_u = True
cu_line.use_path = True
cu_line.fill_mode = 'FULL'
lat_lattice = bpy.data.lattices.new('Lattice')
lat_lattice.points_u = 4
lat_lattice.points_v = 4
lat_lattice.points_w = 5
lat_lattice.points.foreach_set('co_deform', [-0.4939, -0.4958, -0.5032, -0.1571, -0.5419, -0.5032, 0.1901, -0.5238, -0.5032, 0.4775, -0.4706, -0.5032, -0.4076, -0.1469, -0.5032, -0.1916, -0.1796, -0.5032, 0.1477, -0.1613, -0.5032, 0.4958, -0.1632, -0.5032, -0.3747, 0.1583, -0.5032, -0.1671, 0.1739, -0.5032, 0.1779, 0.1869, -0.5032, 0.451, 0.1654, -0.5032, -0.5007, 0.5006, -0.5032, -0.1611, 0.5592, -0.5032, 0.1593, 0.5175, -0.5032, 0.5031, 0.4764, -0.5032, -0.4459, -0.5291, -0.2698, -0.1316, -0.5084, -0.2439, 0.1279, -0.4909, -0.2406, 0.4279, -0.5222, -0.2453, -0.4337, -0.1496, -0.2439, -0.1813, -0.1556, -0.2842, 0.145, -0.1613, -0.2353, 0.4596, -0.17, -0.2659, -0.4157, 0.1304, -0.2425, -0.1519, 0.1632, -0.2439, 0.1507, 0.231, -0.2471, 0.3678, 0.1532, -0.226, -0.4528, 0.4974, -0.2369, -0.1122, 0.5541, -0.2573, 0.1729, 0.4979, -0.2529, 0.4298, 0.4772, -0.2544, -0.4212, -0.4143, -0.0275, -0.1147, -0.3961, 0.02044, 0.1554, -0.4279, -0.008227, 0.4627, -0.4053, 0.01306, -0.4476, -0.1667, 0.03806, -0.1769, -0.1662, 0.03322, 0.1448, -0.1794, 0.03089, 0.4458, -0.1618, 0.0433, -0.4203, 0.1954, 0.02464, -0.149, 0.1661, 5.08e-09, 0.1509, 0.1347, -0.06708, 0.4274, 0.1895, 0.006191, -0.4179, 0.4804, 0.02047, -0.1335, 0.5608, 0.0197, 0.1248, 0.514, -0.001479, 0.43, 0.4891, 0.02473, -0.4997, -0.4995, 0.2982, -0.135, -0.5028, 0.3011, 0.1839, -0.5256, 0.2971, 0.4943, -0.4899, 0.3191, -0.4947, -0.2017, 0.2276, -0.1509, -0.183, 0.25, 0.1675, -0.1233, 0.2839, 0.4974, -0.1973, 0.3161, -0.4986, 0.1602, 0.2868, -0.1898, 0.1752, 0.2905, 0.1514, 0.1545, 0.2542, 0.4402, 0.152, 0.2631, -0.5008, 0.4751, 0.2715, -0.1374, 0.5148, 0.322, 0.1929, 0.5003, 0.2807, 0.516, 0.5021, 0.3406, -0.4667, -0.5154, 0.5098, -0.1878, -0.4832, 0.4953, 0.169, -0.4912, 0.4962, 0.5157, -0.475, 0.4922, -0.5064, -0.1628, 0.4817, -0.1579, -0.1517, 0.4661, 0.186, -0.1476, 0.4837, 0.5007, -0.1932, 0.4654, -0.4833, 0.1756, 0.5022, -0.1622, 0.149, 0.5047, 0.1515, 0.1615, 0.5137, 0.445, 0.203, 0.4992, -0.4882, 0.5098, 0.4895, -0.1817, 0.5177, 0.5356, 0.1461, 0.483, 0.5057, 0.5042, 0.5196, 0.5946])

# ---- objects
ob_light = bpy.data.objects.new('Light', light_light)
ob_camera = bpy.data.objects.new('Camera', cam_camera)
ob_house1 = bpy.data.objects.new('house1', me_cube)
ob_roof1 = bpy.data.objects.new('roof1', me_cube_001)
ob_house1cartoon = bpy.data.objects.new('house1cartoon', me_cube_002)
ob_roof1cartoon = bpy.data.objects.new('roof1cartoon', me_cube_003)
ob_house1deform = bpy.data.objects.new('house1deform', lat_lattice)
ob_palm = bpy.data.objects.new('palm', me_cylinder)
ob_line = bpy.data.objects.new('Line', cu_line)

# ---- transforms, parenting, visibility, modifiers, constraints
ob_light.location = (4.076, 1.005, 5.904)
ob_light.rotation_euler = (0.6503, 0.05522, 1.866)
ob_light.lock_rotations_4d = False
ob_light.empty_display_type = 'ARROWS'
ob_light.color = (0.0, 0.0, 0.0, 0.0)
ob_light.lineart.crease_threshold = 0.0
ob_camera.location = (8.556, 8.218, 4.2)
ob_camera.rotation_euler = (1.249, -9.636e-09, 2.497)
ob_camera.lock_rotations_4d = False
ob_camera.empty_display_type = 'ARROWS'
ob_camera.color = (0.0, 0.0, 0.0, 0.0)
ob_camera.display_type = 'WIRE'
ob_camera.lineart.crease_threshold = 0.0
ob_house1.location = (0.0, 0.0, 0.0)
ob_house1.lock_rotations_4d = False
ob_house1.empty_display_type = 'ARROWS'
ob_house1.lineart.crease_threshold = 0.0
_vg = ob_house1.vertex_groups.new(name='front')
_vg = ob_house1.vertex_groups.new(name='alcove')
_m = ob_house1.modifiers.new('Bevel', 'BEVEL')
_m.segments = 3
_m.limit_method = 'WEIGHT'
ob_roof1.parent = ob_house1
ob_roof1.location = (0.0, 0.0, 1.995)
ob_house1cartoon.location = (4.0, 2.158e-09, 0.0)
ob_house1cartoon.lock_rotations_4d = False
ob_house1cartoon.empty_display_type = 'ARROWS'
ob_house1cartoon.lineart.crease_threshold = 0.0
_vg = ob_house1cartoon.vertex_groups.new(name='front')
_vg = ob_house1cartoon.vertex_groups.new(name='alcove')
_m = ob_house1cartoon.modifiers.new('Bevel', 'BEVEL')
_m.segments = 3
_m.limit_method = 'WEIGHT'
_m = ob_house1cartoon.modifiers.new('Lattice', 'LATTICE')
_m.object = ob_house1deform
ob_roof1cartoon.parent = ob_house1cartoon
ob_roof1cartoon.location = (0.0, 0.0, 1.995)
_m = ob_roof1cartoon.modifiers.new('Lattice', 'LATTICE')
_m.object = ob_house1deform
ob_house1deform.location = (4.0, 2.158e-09, 1.232)
ob_house1deform.scale = (2.528, 2.528, 2.528)
ob_palm.location = (8.0, 0.0, 0.0)
ob_line.location = (8.0, 0.0, 0.0)

# ---- collection membership
col_collection.objects.link(ob_light)
col_collection.objects.link(ob_camera)
col_realistic.objects.link(ob_house1)
col_realistic.objects.link(ob_roof1)
col_cartoon.objects.link(ob_house1cartoon)
col_cartoon.objects.link(ob_roof1cartoon)
col_cartoon.objects.link(ob_house1deform)
col_cartoon.objects.link(ob_palm)
col_cartoon.objects.link(ob_line)

# ---- scene / render settings (as saved in the file)
scene.camera = ob_camera
scene.frame_start = 1; scene.frame_end = 250; scene.frame_set(1)
scene.render.engine = 'CYCLES'
scene.render.bake_bias = 0.0
scene.render.bake_samples = 0
scene.cycles.sampling_pattern = 'TABULATED_SOBOL'
scene.eevee.use_volume_custom_range = False
bpy.context.view_layer.update()
